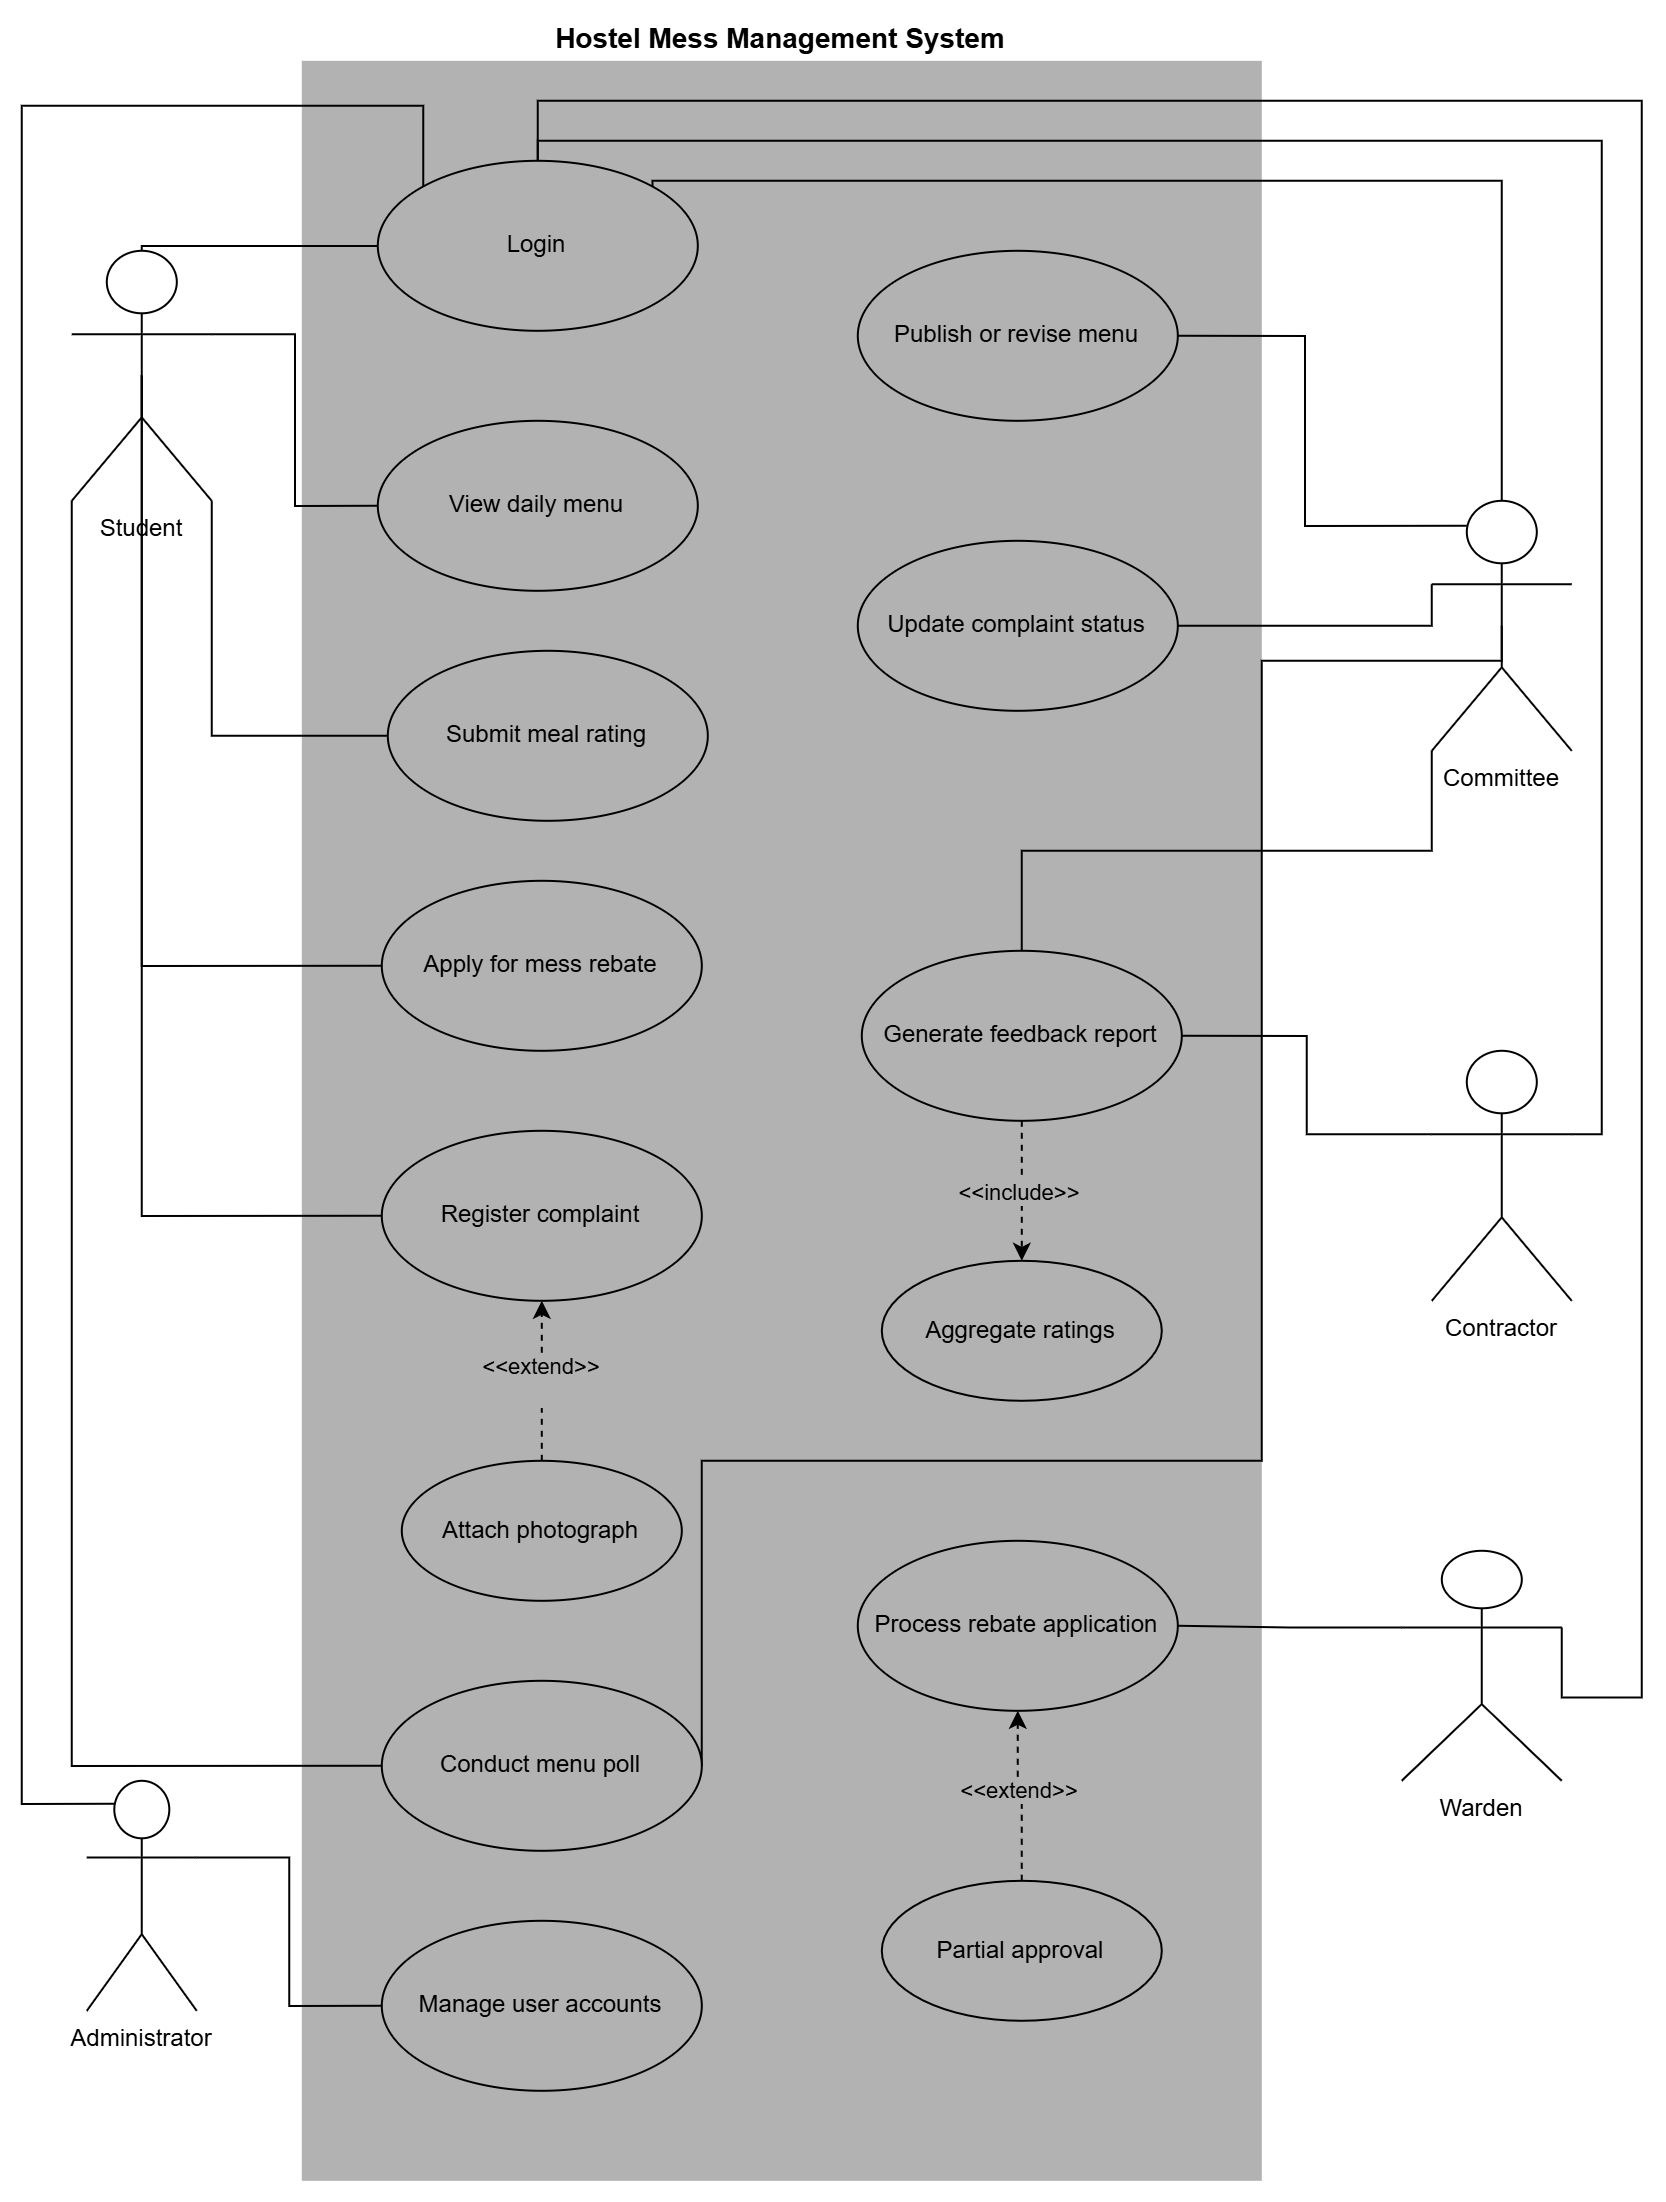

The diagram above was exported from draw.io. Its source (the exported page's mxGraphModel, read from the mxfile embedded in the PNG):
<mxGraphModel dx="1046" dy="1020" grid="1" gridSize="10" guides="1" tooltips="1" connect="1" arrows="1" fold="1" page="1" pageScale="1" pageWidth="850" pageHeight="1100" math="0" shadow="0">
  <root>
    <mxCell id="0" />
    <mxCell id="1" parent="0" />
    <mxCell id="ECa79iupp4I7SqysgTer-29" edge="1" parent="1" source="d2yv6fgc_Ju_y4_2a3SB-1" style="edgeStyle=orthogonalEdgeStyle;rounded=0;orthogonalLoop=1;jettySize=auto;html=1;exitX=1;exitY=1;exitDx=0;exitDy=0;exitPerimeter=0;entryX=0;entryY=0.5;entryDx=0;entryDy=0;endArrow=none;endFill=0;" target="d2yv6fgc_Ju_y4_2a3SB-4">
      <mxGeometry relative="1" as="geometry" />
    </mxCell>
    <mxCell id="ECa79iupp4I7SqysgTer-30" edge="1" parent="1" source="d2yv6fgc_Ju_y4_2a3SB-1" style="edgeStyle=orthogonalEdgeStyle;rounded=0;orthogonalLoop=1;jettySize=auto;html=1;exitX=1;exitY=0.3333333333333333;exitDx=0;exitDy=0;exitPerimeter=0;entryX=0;entryY=0.5;entryDx=0;entryDy=0;endArrow=none;endFill=0;" target="d2yv6fgc_Ju_y4_2a3SB-3">
      <mxGeometry relative="1" as="geometry" />
    </mxCell>
    <mxCell id="ECa79iupp4I7SqysgTer-35" edge="1" parent="1" source="d2yv6fgc_Ju_y4_2a3SB-1" style="edgeStyle=orthogonalEdgeStyle;rounded=0;orthogonalLoop=1;jettySize=auto;html=1;exitX=0.5;exitY=0.5;exitDx=0;exitDy=0;exitPerimeter=0;entryX=0;entryY=0.5;entryDx=0;entryDy=0;endArrow=none;endFill=0;" target="d2yv6fgc_Ju_y4_2a3SB-10">
      <mxGeometry relative="1" as="geometry">
        <Array as="points">
          <mxPoint x="80" y="597.5" />
        </Array>
      </mxGeometry>
    </mxCell>
    <mxCell id="ECa79iupp4I7SqysgTer-36" edge="1" parent="1" source="d2yv6fgc_Ju_y4_2a3SB-1" style="edgeStyle=orthogonalEdgeStyle;rounded=0;orthogonalLoop=1;jettySize=auto;html=1;exitX=0;exitY=1;exitDx=0;exitDy=0;exitPerimeter=0;entryX=0;entryY=0.5;entryDx=0;entryDy=0;endArrow=none;endFill=0;" target="ECa79iupp4I7SqysgTer-18">
      <mxGeometry relative="1" as="geometry" />
    </mxCell>
    <mxCell id="ECa79iupp4I7SqysgTer-37" edge="1" parent="1" source="d2yv6fgc_Ju_y4_2a3SB-1" style="edgeStyle=orthogonalEdgeStyle;rounded=0;orthogonalLoop=1;jettySize=auto;html=1;exitX=0.5;exitY=0.5;exitDx=0;exitDy=0;exitPerimeter=0;entryX=0;entryY=0.5;entryDx=0;entryDy=0;endArrow=none;endFill=0;" target="d2yv6fgc_Ju_y4_2a3SB-5">
      <mxGeometry relative="1" as="geometry">
        <Array as="points">
          <mxPoint x="80" y="472.5" />
        </Array>
      </mxGeometry>
    </mxCell>
    <mxCell id="ECa79iupp4I7SqysgTer-38" edge="1" parent="1" source="d2yv6fgc_Ju_y4_2a3SB-1" style="edgeStyle=orthogonalEdgeStyle;rounded=0;orthogonalLoop=1;jettySize=auto;html=1;exitX=0.5;exitY=0;exitDx=0;exitDy=0;exitPerimeter=0;endArrow=none;endFill=0;" target="d2yv6fgc_Ju_y4_2a3SB-2">
      <mxGeometry relative="1" as="geometry">
        <Array as="points">
          <mxPoint x="80" y="112.5" />
        </Array>
      </mxGeometry>
    </mxCell>
    <mxCell id="d2yv6fgc_Ju_y4_2a3SB-1" parent="1" style="shape=umlActor;verticalLabelPosition=bottom;verticalAlign=top;html=1;" value="Student" vertex="1">
      <mxGeometry height="125" width="70" x="45" y="115" as="geometry" />
    </mxCell>
    <mxCell id="d2yv6fgc_Ju_y4_2a3SB-2" parent="1" style="ellipse;whiteSpace=wrap;html=1;" value="Login" vertex="1">
      <mxGeometry height="85" width="160" x="198" y="70" as="geometry" />
    </mxCell>
    <mxCell id="d2yv6fgc_Ju_y4_2a3SB-3" parent="1" style="ellipse;whiteSpace=wrap;html=1;" value="View daily menu" vertex="1">
      <mxGeometry height="85" width="160" x="198" y="200" as="geometry" />
    </mxCell>
    <mxCell id="d2yv6fgc_Ju_y4_2a3SB-4" parent="1" style="ellipse;whiteSpace=wrap;html=1;" value="Submit meal rating" vertex="1">
      <mxGeometry height="85" width="160" x="203" y="315" as="geometry" />
    </mxCell>
    <mxCell id="d2yv6fgc_Ju_y4_2a3SB-5" parent="1" style="ellipse;whiteSpace=wrap;html=1;" value="Apply for mess rebate" vertex="1">
      <mxGeometry height="85" width="160" x="200" y="430" as="geometry" />
    </mxCell>
    <mxCell id="d2yv6fgc_Ju_y4_2a3SB-10" parent="1" style="ellipse;whiteSpace=wrap;html=1;" value="Register complaint" vertex="1">
      <mxGeometry height="85" width="160" x="200" y="555" as="geometry" />
    </mxCell>
    <mxCell id="ECa79iupp4I7SqysgTer-25" edge="1" parent="1" source="d2yv6fgc_Ju_y4_2a3SB-11" style="edgeStyle=orthogonalEdgeStyle;rounded=0;orthogonalLoop=1;jettySize=auto;html=1;exitX=0.25;exitY=0.1;exitDx=0;exitDy=0;exitPerimeter=0;entryX=0;entryY=0;entryDx=0;entryDy=0;endArrow=none;endFill=0;" target="d2yv6fgc_Ju_y4_2a3SB-2">
      <mxGeometry relative="1" as="geometry">
        <Array as="points">
          <mxPoint x="20" y="891.5" />
          <mxPoint x="20" y="42.37" />
        </Array>
      </mxGeometry>
    </mxCell>
    <mxCell id="ECa79iupp4I7SqysgTer-34" edge="1" parent="1" source="d2yv6fgc_Ju_y4_2a3SB-11" style="edgeStyle=orthogonalEdgeStyle;rounded=0;orthogonalLoop=1;jettySize=auto;html=1;exitX=1;exitY=0.3333333333333333;exitDx=0;exitDy=0;exitPerimeter=0;entryX=0;entryY=0.5;entryDx=0;entryDy=0;endArrow=none;endFill=0;" target="ECa79iupp4I7SqysgTer-5">
      <mxGeometry relative="1" as="geometry" />
    </mxCell>
    <mxCell id="d2yv6fgc_Ju_y4_2a3SB-11" parent="1" style="shape=umlActor;verticalLabelPosition=bottom;verticalAlign=top;html=1;" value="Administrator&lt;div&gt;&lt;br&gt;&lt;/div&gt;" vertex="1">
      <mxGeometry height="115" width="55" x="52.5" y="880" as="geometry" />
    </mxCell>
    <mxCell id="d2yv6fgc_Ju_y4_2a3SB-12" parent="1" style="ellipse;whiteSpace=wrap;html=1;" value="Publish or revise menu" vertex="1">
      <mxGeometry height="85" width="160" x="438" y="115" as="geometry" />
    </mxCell>
    <mxCell id="d2yv6fgc_Ju_y4_2a3SB-13" parent="1" style="ellipse;whiteSpace=wrap;html=1;" value="Update complaint status" vertex="1">
      <mxGeometry height="85" width="160" x="438" y="260" as="geometry" />
    </mxCell>
    <mxCell id="ECa79iupp4I7SqysgTer-32" edge="1" parent="1" source="d2yv6fgc_Ju_y4_2a3SB-14" style="edgeStyle=orthogonalEdgeStyle;rounded=0;orthogonalLoop=1;jettySize=auto;html=1;exitX=0.5;exitY=1;exitDx=0;exitDy=0;dashed=1;" target="d2yv6fgc_Ju_y4_2a3SB-15">
      <mxGeometry relative="1" as="geometry" />
    </mxCell>
    <mxCell id="ECa79iupp4I7SqysgTer-33" connectable="0" parent="ECa79iupp4I7SqysgTer-32" style="edgeLabel;html=1;align=center;verticalAlign=middle;resizable=0;points=[];" value="&amp;lt;&amp;lt;include&amp;gt;&amp;gt;" vertex="1">
      <mxGeometry relative="1" x="0.0267" y="-2" as="geometry">
        <mxPoint as="offset" />
      </mxGeometry>
    </mxCell>
    <mxCell id="d2yv6fgc_Ju_y4_2a3SB-14" parent="1" style="ellipse;whiteSpace=wrap;html=1;" value="Generate feedback report" vertex="1">
      <mxGeometry height="85" width="160" x="440" y="465" as="geometry" />
    </mxCell>
    <mxCell id="d2yv6fgc_Ju_y4_2a3SB-15" parent="1" style="ellipse;whiteSpace=wrap;html=1;" value="Aggregate ratings" vertex="1">
      <mxGeometry height="70" width="140" x="450" y="620" as="geometry" />
    </mxCell>
    <mxCell id="d2yv6fgc_Ju_y4_2a3SB-16" parent="1" style="ellipse;whiteSpace=wrap;html=1;" value="Process rebate application" vertex="1">
      <mxGeometry height="85" width="160" x="438" y="760" as="geometry" />
    </mxCell>
    <mxCell id="ECa79iupp4I7SqysgTer-42" edge="1" parent="1" source="d2yv6fgc_Ju_y4_2a3SB-17" style="edgeStyle=orthogonalEdgeStyle;rounded=0;orthogonalLoop=1;jettySize=auto;html=1;exitX=0.25;exitY=0.1;exitDx=0;exitDy=0;exitPerimeter=0;entryX=1;entryY=0.5;entryDx=0;entryDy=0;endArrow=none;endFill=0;" target="d2yv6fgc_Ju_y4_2a3SB-12">
      <mxGeometry relative="1" as="geometry" />
    </mxCell>
    <mxCell id="ECa79iupp4I7SqysgTer-43" edge="1" parent="1" source="d2yv6fgc_Ju_y4_2a3SB-17" style="edgeStyle=orthogonalEdgeStyle;rounded=0;orthogonalLoop=1;jettySize=auto;html=1;exitX=0;exitY=0.3333333333333333;exitDx=0;exitDy=0;exitPerimeter=0;entryX=1;entryY=0.5;entryDx=0;entryDy=0;endArrow=none;endFill=0;" target="d2yv6fgc_Ju_y4_2a3SB-13">
      <mxGeometry relative="1" as="geometry">
        <Array as="points">
          <mxPoint x="725" y="302.5" />
        </Array>
      </mxGeometry>
    </mxCell>
    <mxCell id="ECa79iupp4I7SqysgTer-44" edge="1" parent="1" source="d2yv6fgc_Ju_y4_2a3SB-17" style="edgeStyle=orthogonalEdgeStyle;rounded=0;orthogonalLoop=1;jettySize=auto;html=1;exitX=0;exitY=1;exitDx=0;exitDy=0;exitPerimeter=0;entryX=0.5;entryY=0;entryDx=0;entryDy=0;endArrow=none;endFill=0;" target="d2yv6fgc_Ju_y4_2a3SB-14">
      <mxGeometry relative="1" as="geometry" />
    </mxCell>
    <mxCell id="ECa79iupp4I7SqysgTer-45" edge="1" parent="1" source="d2yv6fgc_Ju_y4_2a3SB-17" style="edgeStyle=orthogonalEdgeStyle;rounded=0;orthogonalLoop=1;jettySize=auto;html=1;exitX=0.5;exitY=0.5;exitDx=0;exitDy=0;exitPerimeter=0;entryX=1;entryY=0.5;entryDx=0;entryDy=0;endArrow=none;endFill=0;" target="ECa79iupp4I7SqysgTer-18">
      <mxGeometry relative="1" as="geometry">
        <Array as="points">
          <mxPoint x="760" y="320" />
          <mxPoint x="640" y="320" />
          <mxPoint x="640" y="720" />
          <mxPoint x="360" y="720" />
        </Array>
      </mxGeometry>
    </mxCell>
    <mxCell id="ECa79iupp4I7SqysgTer-51" edge="1" parent="1" source="d2yv6fgc_Ju_y4_2a3SB-17" style="edgeStyle=orthogonalEdgeStyle;rounded=0;orthogonalLoop=1;jettySize=auto;html=1;exitX=0.5;exitY=0;exitDx=0;exitDy=0;exitPerimeter=0;entryX=1;entryY=0;entryDx=0;entryDy=0;endArrow=none;endFill=0;" target="d2yv6fgc_Ju_y4_2a3SB-2">
      <mxGeometry relative="1" as="geometry">
        <Array as="points">
          <mxPoint x="760.07" y="80" />
          <mxPoint x="335.4" y="80" />
        </Array>
      </mxGeometry>
    </mxCell>
    <mxCell id="d2yv6fgc_Ju_y4_2a3SB-17" parent="1" style="shape=umlActor;verticalLabelPosition=bottom;verticalAlign=top;html=1;" value="Committee" vertex="1">
      <mxGeometry height="125" width="70" x="725" y="240" as="geometry" />
    </mxCell>
    <mxCell id="ECa79iupp4I7SqysgTer-46" edge="1" parent="1" source="d2yv6fgc_Ju_y4_2a3SB-18" style="edgeStyle=orthogonalEdgeStyle;rounded=0;orthogonalLoop=1;jettySize=auto;html=1;exitX=1;exitY=0.3333333333333333;exitDx=0;exitDy=0;exitPerimeter=0;entryX=0.5;entryY=0;entryDx=0;entryDy=0;endArrow=none;endFill=0;" target="d2yv6fgc_Ju_y4_2a3SB-2">
      <mxGeometry relative="1" as="geometry">
        <Array as="points">
          <mxPoint x="810.07" y="556.67" />
          <mxPoint x="810.07" y="60" />
          <mxPoint x="278.07" y="60" />
        </Array>
      </mxGeometry>
    </mxCell>
    <mxCell id="ECa79iupp4I7SqysgTer-47" edge="1" parent="1" source="d2yv6fgc_Ju_y4_2a3SB-18" style="edgeStyle=orthogonalEdgeStyle;rounded=0;orthogonalLoop=1;jettySize=auto;html=1;exitX=0;exitY=0.3333333333333333;exitDx=0;exitDy=0;exitPerimeter=0;entryX=1;entryY=0.5;entryDx=0;entryDy=0;endArrow=none;endFill=0;" target="d2yv6fgc_Ju_y4_2a3SB-14">
      <mxGeometry relative="1" as="geometry" />
    </mxCell>
    <mxCell id="d2yv6fgc_Ju_y4_2a3SB-18" parent="1" style="shape=umlActor;verticalLabelPosition=bottom;verticalAlign=top;html=1;" value="Contractor" vertex="1">
      <mxGeometry height="125" width="70" x="725" y="515" as="geometry" />
    </mxCell>
    <mxCell id="ECa79iupp4I7SqysgTer-1" edge="1" parent="1" source="d2yv6fgc_Ju_y4_2a3SB-12" style="edgeStyle=orthogonalEdgeStyle;rounded=0;orthogonalLoop=1;jettySize=auto;html=1;innerLoopWaypoints=1;exitX=0.5;exitY=1;exitDx=0;exitDy=0;" target="d2yv6fgc_Ju_y4_2a3SB-12">
      <mxGeometry relative="1" as="geometry" />
    </mxCell>
    <mxCell id="ECa79iupp4I7SqysgTer-5" parent="1" style="ellipse;whiteSpace=wrap;html=1;" value="Manage user accounts" vertex="1">
      <mxGeometry height="85" width="160" x="200" y="950" as="geometry" />
    </mxCell>
    <mxCell id="ECa79iupp4I7SqysgTer-39" edge="1" parent="1" source="ECa79iupp4I7SqysgTer-6" style="edgeStyle=orthogonalEdgeStyle;rounded=0;orthogonalLoop=1;jettySize=auto;html=1;exitX=0.5;exitY=0;exitDx=0;exitDy=0;entryX=0.5;entryY=1;entryDx=0;entryDy=0;dashed=1;" target="d2yv6fgc_Ju_y4_2a3SB-16">
      <mxGeometry relative="1" as="geometry" />
    </mxCell>
    <mxCell id="ECa79iupp4I7SqysgTer-40" connectable="0" parent="ECa79iupp4I7SqysgTer-39" style="edgeLabel;html=1;align=center;verticalAlign=middle;resizable=0;points=[];" value="&amp;lt;&amp;lt;extend&amp;gt;&amp;gt;" vertex="1">
      <mxGeometry relative="1" x="0.0867" as="geometry">
        <mxPoint as="offset" />
      </mxGeometry>
    </mxCell>
    <mxCell id="ECa79iupp4I7SqysgTer-6" parent="1" style="ellipse;whiteSpace=wrap;html=1;" value="Partial approval" vertex="1">
      <mxGeometry height="70" width="140" x="450" y="930" as="geometry" />
    </mxCell>
    <mxCell id="ECa79iupp4I7SqysgTer-17" edge="1" parent="1" source="ECa79iupp4I7SqysgTer-7" style="edgeStyle=orthogonalEdgeStyle;rounded=0;orthogonalLoop=1;jettySize=auto;html=1;exitX=0.5;exitY=0;exitDx=0;exitDy=0;dashed=1;" target="d2yv6fgc_Ju_y4_2a3SB-10" value="&amp;lt;&amp;lt;extend&amp;gt;&amp;gt;&lt;div&gt;&lt;br&gt;&lt;/div&gt;">
      <mxGeometry relative="1" as="geometry" />
    </mxCell>
    <mxCell id="ECa79iupp4I7SqysgTer-7" parent="1" style="ellipse;whiteSpace=wrap;html=1;" value="Attach photograph" vertex="1">
      <mxGeometry height="70" width="140" x="210" y="720" as="geometry" />
    </mxCell>
    <mxCell id="ECa79iupp4I7SqysgTer-18" parent="1" style="ellipse;whiteSpace=wrap;html=1;" value="Conduct menu poll" vertex="1">
      <mxGeometry height="85" width="160" x="200" y="830" as="geometry" />
    </mxCell>
    <mxCell id="ECa79iupp4I7SqysgTer-49" edge="1" parent="1" source="ECa79iupp4I7SqysgTer-48" style="edgeStyle=orthogonalEdgeStyle;rounded=0;orthogonalLoop=1;jettySize=auto;html=1;exitX=0;exitY=0.3333333333333333;exitDx=0;exitDy=0;exitPerimeter=0;entryX=1;entryY=0.5;entryDx=0;entryDy=0;endArrow=none;endFill=0;" target="d2yv6fgc_Ju_y4_2a3SB-16">
      <mxGeometry relative="1" as="geometry" />
    </mxCell>
    <mxCell id="ECa79iupp4I7SqysgTer-52" parent="1" style="rounded=0;whiteSpace=wrap;html=1;opacity=30;fillColor=light-dark(#000000,#6D6D6D);strokeColor=light-dark(default, #9980f5);labelPosition=center;verticalLabelPosition=top;align=center;verticalAlign=bottom;" value="&lt;b&gt;&lt;font style=&quot;font-size: 14px;&quot;&gt;Hostel Mess Management System&lt;/font&gt;&lt;/b&gt;" vertex="1">
      <mxGeometry height="1060" width="480" x="160" y="20" as="geometry" />
    </mxCell>
    <mxCell id="ECa79iupp4I7SqysgTer-50" edge="1" parent="1" source="ECa79iupp4I7SqysgTer-48" style="edgeStyle=orthogonalEdgeStyle;rounded=0;orthogonalLoop=1;jettySize=auto;html=1;exitX=1;exitY=0.3333333333333333;exitDx=0;exitDy=0;exitPerimeter=0;entryX=0.5;entryY=0;entryDx=0;entryDy=0;endArrow=none;endFill=0;" target="d2yv6fgc_Ju_y4_2a3SB-2">
      <mxGeometry relative="1" as="geometry">
        <Array as="points">
          <mxPoint x="830.07" y="838.27" />
          <mxPoint x="830.07" y="40" />
          <mxPoint x="278.07" y="40" />
        </Array>
      </mxGeometry>
    </mxCell>
    <mxCell id="ECa79iupp4I7SqysgTer-48" parent="1" style="shape=umlActor;verticalLabelPosition=bottom;verticalAlign=top;html=1;" value="Warden" vertex="1">
      <mxGeometry height="115" width="80" x="710" y="765" as="geometry" />
    </mxCell>
  </root>
</mxGraphModel>